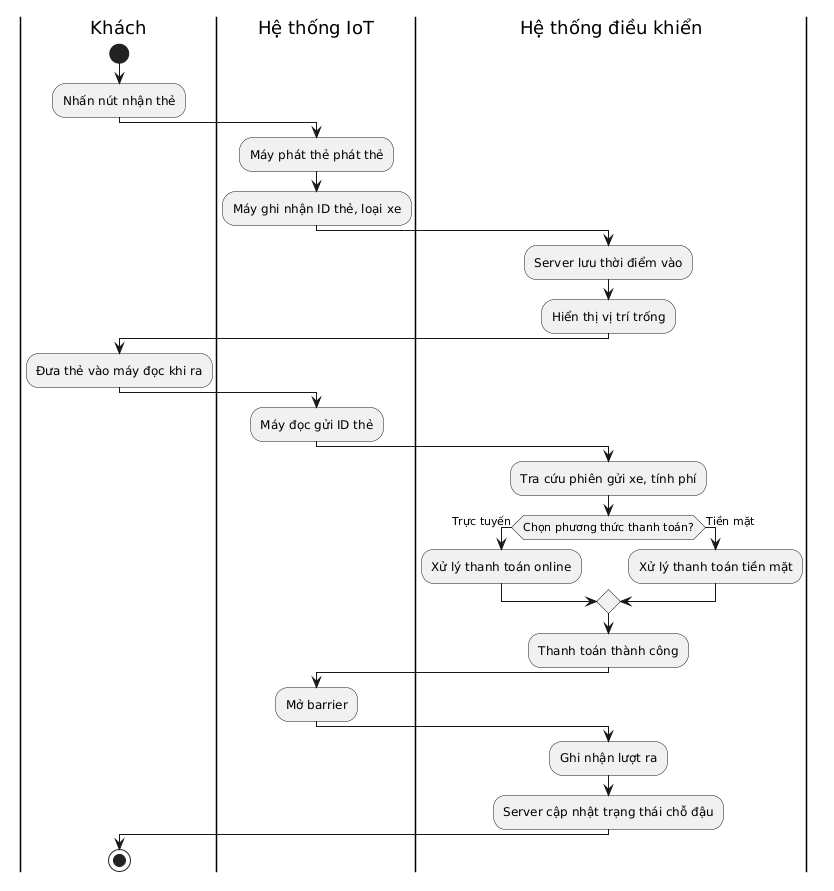

The diagram above was rendered by PlantUML. Its source (embedded in the PNG):
@startuml
|Khách|
start
:Nhấn nút nhận thẻ;

|Hệ thống IoT|
:Máy phát thẻ phát thẻ;
:Máy ghi nhận ID thẻ, loại xe;

|Hệ thống điều khiển|
:Server lưu thời điểm vào;
:Hiển thị vị trí trống;

|Khách|
:Đưa thẻ vào máy đọc khi ra;

|Hệ thống IoT|
:Máy đọc gửi ID thẻ;

|Hệ thống điều khiển|
:Tra cứu phiên gửi xe, tính phí;
if (Chọn phương thức thanh toán?) then (Trực tuyến)
  :Xử lý thanh toán online;
else (Tiền mặt)
  :Xử lý thanh toán tiền mặt;
endif
:Thanh toán thành công;


|Hệ thống IoT|
:Mở barrier;

|Hệ thống điều khiển|
:Ghi nhận lượt ra;
:Server cập nhật trạng thái chỗ đậu;

|Khách|
stop
@enduml